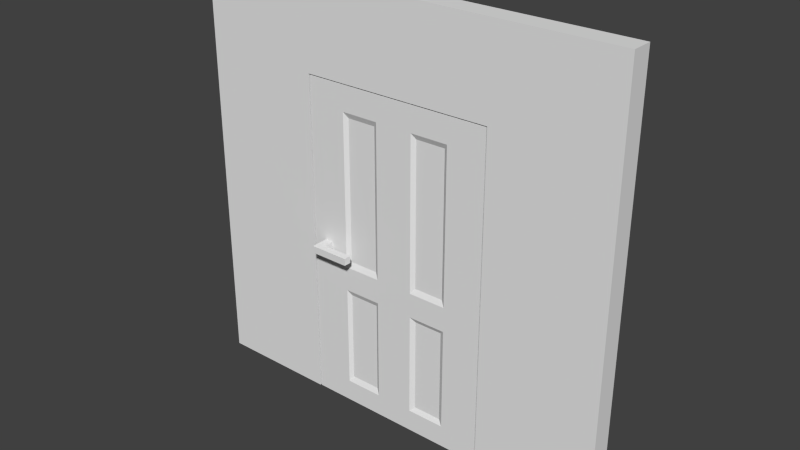 # Source: door.blend  (saved by Blender 2.76.0; exported with 4.5.12 LTS)
import bpy
from mathutils import Matrix  # noqa: F401  (used for matrix-valued properties, if any)

bpy.ops.wm.read_factory_settings(use_empty=True)
scene = bpy.context.scene
scene.name = 'Scene'

# ---- collections
col_collection_1 = bpy.data.collections.new('Collection 1'); scene.collection.children.link(col_collection_1)

# ---- materials (node trees are filled in below, after node groups)
mat_door = bpy.data.materials.new('Door')
mat_door.alpha_threshold = 0.0
mat_door.use_transparent_shadow = False
mat_door.roughness = 0.5
mat_doorhandle = bpy.data.materials.new('DoorHandle')
mat_doorhandle.alpha_threshold = 0.0
mat_doorhandle.use_transparent_shadow = False
mat_doorhandle.roughness = 0.5
mat_wall = bpy.data.materials.new('Wall')
mat_wall.alpha_threshold = 0.0
mat_wall.use_transparent_shadow = False
mat_wall.roughness = 0.5
mat_edges = bpy.data.materials.new('Edges')
mat_edges.alpha_threshold = 0.0
mat_edges.use_transparent_shadow = False
mat_edges.roughness = 0.5

# ---- material node trees

# ---- world
world_world = bpy.data.worlds.new('World'); scene.world = world_world
world_world.color = (0.05088, 0.05088, 0.05088)
world_world.use_sun_shadow = False
world_world.sun_shadow_jitter_overblur = 0.0
world_world.cycles.sampling_method = 'MANUAL'
world_world.cycles.sample_map_resolution = 256

# ---- meshes
me_cube_002 = bpy.data.meshes.new('Cube.002')
me_cube_002.from_pydata([(-1.965, -0.2383, 2.041), (-1.965, -0.2383, 1.957), (-1.965, 0.2186, 2.041), (-1.965, 0.2186, 1.957), (-2.065, -0.2383, 2.041), (-2.065, -0.2383, 1.957), (-2.065, 0.2186, 2.041), (-2.065, 0.2186, 1.957), (-1.965, -0.3263, 2.041), (-1.965, -0.3263, 1.957), (-1.965, 0.3066, 1.957), (-1.965, 0.3066, 2.041), (-2.065, 0.3066, 1.957), (-2.065, 0.3066, 2.041), (-2.065, -0.3263, 1.957), (-2.065, -0.3263, 2.041), (-1.594, -0.2383, 2.041), (-1.594, -0.2383, 1.957), (-1.594, 0.2186, 1.957), (-1.594, 0.2186, 2.041), (-1.594, -0.3263, 2.041), (-1.594, -0.3263, 1.957), (-1.594, 0.3066, 1.957), (-1.594, 0.3066, 2.041), (0.05588, 0.1184, 0.0), (-2.215, 0.1184, 0.0), (-2.215, -0.1184, 0.0), (0.05588, -0.1184, 0.0), (0.05588, -0.1184, 3.938), (0.05588, -0.1184, 1.498), (-2.215, -0.1184, 3.938), (-2.215, -0.1184, 1.498), (-2.215, 0.1184, 3.938), (-2.215, 0.1184, 1.498), (0.05588, 0.1184, 3.938), (0.05588, 0.1184, 1.498), (-1.76, -0.1184, 3.938), (-1.306, -0.1184, 3.938), (-0.8523, -0.1184, 3.938), (-0.3982, -0.1184, 3.938), (-0.3982, 0.1184, 3.938), (-0.8523, 0.1184, 3.938), (-1.306, 0.1184, 3.938), (-1.76, 0.1184, 3.938), (-1.76, 0.1184, 0.0), (-1.306, 0.1184, 0.0), (-0.8523, 0.1184, 0.0), (-0.3982, 0.1184, 0.0), (-0.3982, 0.1184, 1.498), (-0.8523, 0.1184, 1.498), (-1.306, 0.1184, 1.498), (-1.76, 0.1184, 1.498), (-0.3982, -0.1184, 0.0), (-0.8523, -0.1184, 0.0), (-1.306, -0.1184, 0.0), (-1.76, -0.1184, 0.0), (-1.76, -0.1184, 1.498), (-1.306, -0.1184, 1.498), (-0.8523, -0.1184, 1.498), (-0.3982, -0.1184, 1.498), (0.05588, -0.1184, 3.638), (-2.215, -0.1184, 3.638), (-2.215, 0.1184, 3.638), (0.05588, 0.1184, 3.638), (-0.3982, -0.1184, 3.638), (-0.8523, -0.1184, 3.638), (-1.306, -0.1184, 3.638), (-1.76, -0.1184, 3.638), (-1.76, 0.1184, 3.638), (-1.306, 0.1184, 3.638), (-0.8523, 0.1184, 3.638), (-0.3982, 0.1184, 3.638), (0.05588, -0.1184, 1.793), (-2.215, -0.1184, 1.793), (-2.215, 0.1184, 1.793), (0.05588, 0.1184, 1.793), (-0.3982, -0.1184, 1.793), (-0.8523, -0.1184, 1.793), (-1.306, -0.1184, 1.793), (-1.76, -0.1184, 1.793), (-1.76, 0.1184, 1.793), (-1.306, 0.1184, 1.793), (-0.8523, 0.1184, 1.793), (-0.3982, 0.1184, 1.793), (0.05588, -0.1184, 0.2637), (-2.215, -0.1184, 0.2637), (-2.215, 0.1184, 0.2637), (0.05588, 0.1184, 0.2637), (-0.3982, -0.1184, 0.2637), (-0.8523, -0.1184, 0.2637), (-1.306, -0.1184, 0.2637), (-1.76, -0.1184, 0.2637), (-1.76, 0.1184, 0.2637), (-1.306, 0.1184, 0.2637), (-0.8523, 0.1184, 0.2637), (-0.3982, 0.1184, 0.2637), (-1.711, 0.1005, 3.569), (-1.356, 0.1005, 3.569), (-1.356, -0.08664, 3.569), (-1.711, -0.08664, 3.569), (-1.356, -0.08664, 1.862), (-1.711, -0.08664, 1.862), (-1.711, 0.1005, 1.862), (-1.356, 0.1005, 1.862), (-0.804, 0.1005, 3.574), (-0.4465, 0.1005, 3.574), (-0.4465, -0.08664, 3.574), (-0.804, -0.08664, 3.574), (-0.4465, -0.08664, 1.857), (-0.804, -0.08664, 1.857), (-0.804, 0.1005, 1.857), (-0.4465, 0.1005, 1.857), (-1.352, 0.1005, 1.433), (-1.715, 0.1005, 1.433), (-1.715, -0.08664, 1.433), (-1.352, -0.08664, 1.433), (-1.352, -0.08664, 0.328), (-1.715, -0.08664, 0.328), (-1.715, 0.1005, 0.328), (-1.352, 0.1005, 0.328), (-0.4536, 0.1005, 1.442), (-0.7969, 0.1005, 1.442), (-0.7969, -0.08664, 1.442), (-0.4536, -0.08664, 1.442), (-0.4536, -0.08664, 0.3192), (-0.7969, -0.08664, 0.3192), (-0.7969, 0.1005, 0.3192), (-0.4536, 0.1005, 0.3192)], [], [(1, 3, 2, 0), (6, 2, 11, 13), (7, 5, 4, 6), (4, 5, 14, 15), (0, 2, 6, 4), (5, 7, 3, 1), (10, 12, 13, 11), (14, 9, 8, 15), (3, 7, 12, 10), (2, 3, 18, 19), (0, 4, 15, 8), (0, 8, 20, 16), (7, 6, 13, 12), (5, 1, 9, 14), (19, 18, 22, 23), (17, 16, 20, 21), (10, 11, 23, 22), (11, 2, 19, 23), (1, 0, 16, 17), (9, 1, 17, 21), (3, 10, 22, 18), (8, 9, 21, 20), (84, 27, 24, 87), (72, 29, 35, 75), (61, 30, 32, 62), (85, 31, 33, 86), (39, 28, 34, 40), (95, 48, 35, 87), (71, 40, 34, 63), (91, 56, 31, 85), (67, 36, 30, 61), (47, 24, 27, 52), (25, 44, 55, 26), (44, 45, 54, 55), (45, 46, 53, 54), (46, 47, 52, 53), (60, 28, 39, 64), (64, 39, 38, 65), (65, 38, 37, 66), (66, 37, 36, 67), (84, 29, 59, 88), (88, 59, 123, 124), (89, 58, 57, 90), (90, 57, 115, 116), (62, 32, 43, 68), (68, 43, 42, 69), (69, 42, 41, 70), (70, 41, 40, 71), (86, 33, 51, 92), (92, 51, 113, 118), (93, 50, 49, 94), (59, 58, 122, 123), (30, 36, 43, 32), (36, 37, 42, 43), (37, 38, 41, 42), (38, 39, 40, 41), (70, 71, 105, 104), (81, 69, 70, 82), (78, 66, 98, 100), (74, 62, 68, 80), (80, 68, 96, 102), (77, 65, 66, 78), (82, 70, 104, 110), (72, 60, 64, 76), (79, 67, 61, 73), (83, 71, 63, 75), (73, 61, 62, 74), (28, 60, 63, 34), (31, 73, 74, 33), (48, 83, 75, 35), (56, 79, 73, 31), (29, 72, 76, 59), (59, 76, 77, 58), (58, 77, 78, 57), (57, 78, 79, 56), (33, 74, 80, 51), (51, 80, 81, 50), (50, 81, 82, 49), (49, 82, 83, 48), (60, 72, 75, 63), (46, 94, 95, 47), (45, 93, 94, 46), (44, 92, 93, 45), (25, 86, 92, 44), (54, 90, 91, 55), (53, 89, 90, 54), (52, 88, 89, 53), (27, 84, 88, 52), (55, 91, 85, 26), (47, 95, 87, 24), (26, 85, 86, 25), (29, 84, 87, 35), (102, 96, 97, 103), (100, 98, 99, 101), (81, 80, 102, 103), (69, 81, 103, 97), (79, 78, 100, 101), (67, 79, 101, 99), (66, 67, 99, 98), (68, 69, 97, 96), (110, 104, 105, 111), (108, 106, 107, 109), (76, 64, 106, 108), (83, 82, 110, 111), (71, 83, 111, 105), (77, 76, 108, 109), (64, 65, 107, 106), (65, 77, 109, 107), (116, 115, 114, 117), (118, 113, 112, 119), (57, 56, 114, 115), (50, 93, 119, 112), (51, 50, 112, 113), (56, 91, 117, 114), (91, 90, 116, 117), (93, 92, 118, 119), (124, 123, 122, 125), (126, 121, 120, 127), (48, 95, 127, 120), (89, 88, 124, 125), (49, 48, 120, 121), (58, 89, 125, 122), (95, 94, 126, 127), (94, 49, 121, 126)])
me_cube_002.polygons.foreach_set('material_index', [1, 1, 1, 1, 1, 1, 1, 1, 1, 1, 1, 1, 1, 1, 1, 1, 1, 1, 1, 1, 1, 1, 0, 0, 0, 0, 0, 0, 0, 0, 0, 0, 0, 0, 0, 0, 0, 0, 0, 0, 0, 0, 0, 0, 0, 0, 0, 0, 0, 0, 0, 0, 0, 0, 0, 0, 0, 0, 0, 0, 0, 0, 0, 0, 0, 0, 0, 0, 0, 0, 0, 0, 0, 0, 0, 0, 0, 0, 0, 0, 0, 0, 0, 0, 0, 0, 0, 0, 0, 0, 0, 0, 0, 0, 0, 0, 0, 0, 0, 0, 0, 0, 0, 0, 0, 0, 0, 0, 0, 0, 0, 0, 0, 0, 0, 0, 0, 0, 0, 0, 0, 0, 0, 0])
_uv = me_cube_002.uv_layers.new(name='UVMap')
_uv.uv.foreach_set('vector', [0.3197, 0.6147, 0.3197, 0.6147, 0.3197, 0.6271, 0.3197, 0.6271, 0.3049, 0.6271, 0.3197, 0.6271, 0.3197, 0.6271, 0.3049, 0.6271, 0.3049, 0.6147, 0.3049, 0.6147, 0.3049, 0.6271, 0.3049, 0.6271, 0.3049, 0.6271, 0.3049, 0.6147, 0.3049, 0.6147, 0.3049, 0.6271, 0.3197, 0.6271, 0.3197, 0.6271, 0.3049, 0.6271, 0.3049, 0.6271, 0.3049, 0.6147, 0.3049, 0.6147, 0.3197, 0.6147, 0.3197, 0.6147, 0.3197, 0.6147, 0.3049, 0.6147, 0.3049, 0.6271, 0.3197, 0.6271, 0.3049, 0.6147, 0.3197, 0.6147, 0.3197, 0.6271, 0.3049, 0.6271, 0.3197, 0.6147, 0.3049, 0.6147, 0.3049, 0.6147, 0.3197, 0.6147, 0.3197, 0.6271, 0.3197, 0.6147, 0.374, 0.6147, 0.374, 0.6271, 0.3197, 0.6271, 0.3049, 0.6271, 0.3049, 0.6271, 0.3197, 0.6271, 0.3197, 0.6271, 0.3197, 0.6271, 0.374, 0.6271, 0.374, 0.6271, 0.3049, 0.6147, 0.3049, 0.6271, 0.3049, 0.6271, 0.3049, 0.6147, 0.3049, 0.6147, 0.3197, 0.6147, 0.3197, 0.6147, 0.3049, 0.6147, 0.374, 0.6271, 0.374, 0.6147, 0.374, 0.6147, 0.374, 0.6271, 0.374, 0.6147, 0.374, 0.6271, 0.374, 0.6271, 0.374, 0.6147, 0.3197, 0.6147, 0.3197, 0.6271, 0.374, 0.6271, 0.374, 0.6147, 0.3197, 0.6271, 0.3197, 0.6271, 0.374, 0.6271, 0.374, 0.6271, 0.3197, 0.6147, 0.3197, 0.6271, 0.374, 0.6271, 0.374, 0.6147, 0.3197, 0.6147, 0.3197, 0.6147, 0.374, 0.6147, 0.374, 0.6147, 0.3197, 0.6147, 0.3197, 0.6147, 0.374, 0.6147, 0.374, 0.6147, 0.3197, 0.6271, 0.3197, 0.6147, 0.374, 0.6147, 0.374, 0.6271, -0.01008, 0.3106, -0.08114, 0.3106, -0.08114, 0.3106, -0.01008, 0.3106, 0.4021, 0.3106, 0.3225, 0.3106, 0.3225, 0.3106, 0.4021, 0.3106, 0.8994, 0.9225, 0.9802, 0.9225, 0.9802, 0.9225, 0.8994, 0.9225, -0.01008, 0.9225, 0.3225, 0.9225, 0.3225, 0.9225, -0.01008, 0.9225, 0.9802, 0.433, 0.9802, 0.3106, 0.9802, 0.3106, 0.9802, 0.433, -0.01008, 0.433, 0.3225, 0.433, 0.3225, 0.3106, -0.01008, 0.3106, 0.8994, 0.433, 0.9802, 0.433, 0.9802, 0.3106, 0.8994, 0.3106, -0.01008, 0.8001, 0.3225, 0.8001, 0.3225, 0.9225, -0.01008, 0.9225, 0.8994, 0.8001, 0.9802, 0.8001, 0.9802, 0.9225, 0.8994, 0.9225, -0.08114, 0.433, -0.08114, 0.3106, -0.08114, 0.3106, -0.08114, 0.433, -0.08114, 0.9225, -0.08114, 0.8001, -0.08114, 0.8001, -0.08114, 0.9225, -0.08114, 0.8001, -0.08114, 0.6777, -0.08114, 0.6777, -0.08114, 0.8001, -0.08114, 0.6777, -0.08114, 0.5554, -0.08114, 0.5554, -0.08114, 0.6777, -0.08114, 0.5554, -0.08114, 0.433, -0.08114, 0.433, -0.08114, 0.5554, 0.8994, 0.3106, 0.9802, 0.3106, 0.9802, 0.433, 0.8994, 0.433, 0.8994, 0.433, 0.9802, 0.433, 0.9802, 0.5554, 0.8994, 0.5554, 0.8994, 0.5554, 0.9802, 0.5554, 0.9802, 0.6777, 0.8994, 0.6777, 0.8994, 0.6777, 0.9802, 0.6777, 0.9802, 0.8001, 0.8994, 0.8001, -0.01008, 0.3106, 0.3225, 0.3106, 0.3225, 0.433, -0.01008, 0.433, -0.01008, 0.433, 0.3225, 0.433, 0.3075, 0.4479, 0.004879, 0.4479, -0.01008, 0.5554, 0.3225, 0.5554, 0.3225, 0.6777, -0.01008, 0.6777, -0.01008, 0.6777, 0.3225, 0.6777, 0.3052, 0.69, 0.00725, 0.69, 0.8994, 0.9225, 0.9802, 0.9225, 0.9802, 0.8001, 0.8994, 0.8001, 0.8994, 0.8001, 0.9802, 0.8001, 0.9802, 0.6777, 0.8994, 0.6777, 0.8994, 0.6777, 0.9802, 0.6777, 0.9802, 0.5554, 0.8994, 0.5554, 0.8994, 0.5554, 0.9802, 0.5554, 0.9802, 0.433, 0.8994, 0.433, -0.01008, 0.9225, 0.3225, 0.9225, 0.3225, 0.8001, -0.01008, 0.8001, -0.01008, 0.8001, 0.3225, 0.8001, 0.3052, 0.7879, 0.00725, 0.7879, -0.01008, 0.6777, 0.3225, 0.6777, 0.3225, 0.5554, -0.01008, 0.5554, 0.3225, 0.433, 0.3225, 0.5554, 0.3075, 0.5404, 0.3075, 0.4479, 0.9802, 0.9225, 0.9802, 0.8001, 0.9802, 0.8001, 0.9802, 0.9225, 0.9802, 0.8001, 0.9802, 0.6777, 0.9802, 0.6777, 0.9802, 0.8001, 0.9802, 0.6777, 0.9802, 0.5554, 0.9802, 0.5554, 0.9802, 0.6777, 0.9802, 0.5554, 0.9802, 0.433, 0.9802, 0.433, 0.9802, 0.5554, 0.8994, 0.5554, 0.8994, 0.433, 0.8821, 0.446, 0.8821, 0.5424, 0.4021, 0.6777, 0.8994, 0.6777, 0.8994, 0.5554, 0.4021, 0.5554, 0.4021, 0.6777, 0.8994, 0.6777, 0.8807, 0.691, 0.4208, 0.691, 0.4021, 0.9225, 0.8994, 0.9225, 0.8994, 0.8001, 0.4021, 0.8001, 0.4021, 0.8001, 0.8994, 0.8001, 0.8807, 0.7869, 0.4208, 0.7869, 0.4021, 0.5554, 0.8994, 0.5554, 0.8994, 0.6777, 0.4021, 0.6777, 0.4021, 0.5554, 0.8994, 0.5554, 0.8821, 0.5424, 0.4194, 0.5424, 0.4021, 0.3106, 0.8994, 0.3106, 0.8994, 0.433, 0.4021, 0.433, 0.4021, 0.8001, 0.8994, 0.8001, 0.8994, 0.9225, 0.4021, 0.9225, 0.4021, 0.433, 0.8994, 0.433, 0.8994, 0.3106, 0.4021, 0.3106, 0.4021, 0.9225, 0.8994, 0.9225, 0.8994, 0.9225, 0.4021, 0.9225, 0.9802, 0.3106, 0.8994, 0.3106, 0.8994, 0.3106, 0.9802, 0.3106, 0.3225, 0.9225, 0.4021, 0.9225, 0.4021, 0.9225, 0.3225, 0.9225, 0.3225, 0.433, 0.4021, 0.433, 0.4021, 0.3106, 0.3225, 0.3106, 0.3225, 0.8001, 0.4021, 0.8001, 0.4021, 0.9225, 0.3225, 0.9225, 0.3225, 0.3106, 0.4021, 0.3106, 0.4021, 0.433, 0.3225, 0.433, 0.3225, 0.433, 0.4021, 0.433, 0.4021, 0.5554, 0.3225, 0.5554, 0.3225, 0.5554, 0.4021, 0.5554, 0.4021, 0.6777, 0.3225, 0.6777, 0.3225, 0.6777, 0.4021, 0.6777, 0.4021, 0.8001, 0.3225, 0.8001, 0.3225, 0.9225, 0.4021, 0.9225, 0.4021, 0.8001, 0.3225, 0.8001, 0.3225, 0.8001, 0.4021, 0.8001, 0.4021, 0.6777, 0.3225, 0.6777, 0.3225, 0.6777, 0.4021, 0.6777, 0.4021, 0.5554, 0.3225, 0.5554, 0.3225, 0.5554, 0.4021, 0.5554, 0.4021, 0.433, 0.3225, 0.433, 0.8994, 0.3106, 0.4021, 0.3106, 0.4021, 0.3106, 0.8994, 0.3106, -0.08114, 0.5554, -0.01008, 0.5554, -0.01008, 0.433, -0.08114, 0.433, -0.08114, 0.6777, -0.01008, 0.6777, -0.01008, 0.5554, -0.08114, 0.5554, -0.08114, 0.8001, -0.01008, 0.8001, -0.01008, 0.6777, -0.08114, 0.6777, -0.08114, 0.9225, -0.01008, 0.9225, -0.01008, 0.8001, -0.08114, 0.8001, -0.08114, 0.6777, -0.01008, 0.6777, -0.01008, 0.8001, -0.08114, 0.8001, -0.08114, 0.5554, -0.01008, 0.5554, -0.01008, 0.6777, -0.08114, 0.6777, -0.08114, 0.433, -0.01008, 0.433, -0.01008, 0.5554, -0.08114, 0.5554, -0.08114, 0.3106, -0.01008, 0.3106, -0.01008, 0.433, -0.08114, 0.433, -0.08114, 0.8001, -0.01008, 0.8001, -0.01008, 0.9225, -0.08114, 0.9225, -0.08114, 0.433, -0.01008, 0.433, -0.01008, 0.3106, -0.08114, 0.3106, -0.08114, 0.9225, -0.01008, 0.9225, -0.01008, 0.9225, -0.08114, 0.9225, 0.3225, 0.3106, -0.01008, 0.3106, -0.01008, 0.3106, 0.3225, 0.3106, 0.4208, 0.7869, 0.8807, 0.7869, 0.8807, 0.691, 0.4208, 0.691, 0.4208, 0.691, 0.8807, 0.691, 0.8807, 0.7869, 0.4208, 0.7869, 0.4021, 0.6777, 0.4021, 0.8001, 0.4208, 0.7869, 0.4208, 0.691, 0.8994, 0.6777, 0.4021, 0.6777, 0.4208, 0.691, 0.8807, 0.691, 0.4021, 0.8001, 0.4021, 0.6777, 0.4208, 0.691, 0.4208, 0.7869, 0.8994, 0.8001, 0.4021, 0.8001, 0.4208, 0.7869, 0.8807, 0.7869, 0.8994, 0.6777, 0.8994, 0.8001, 0.8807, 0.7869, 0.8807, 0.691, 0.8994, 0.8001, 0.8994, 0.6777, 0.8807, 0.691, 0.8807, 0.7869, 0.4194, 0.5424, 0.8821, 0.5424, 0.8821, 0.446, 0.4194, 0.446, 0.4194, 0.446, 0.8821, 0.446, 0.8821, 0.5424, 0.4194, 0.5424, 0.4021, 0.433, 0.8994, 0.433, 0.8821, 0.446, 0.4194, 0.446, 0.4021, 0.433, 0.4021, 0.5554, 0.4194, 0.5424, 0.4194, 0.446, 0.8994, 0.433, 0.4021, 0.433, 0.4194, 0.446, 0.8821, 0.446, 0.4021, 0.5554, 0.4021, 0.433, 0.4194, 0.446, 0.4194, 0.5424, 0.8994, 0.433, 0.8994, 0.5554, 0.8821, 0.5424, 0.8821, 0.446, 0.8994, 0.5554, 0.4021, 0.5554, 0.4194, 0.5424, 0.8821, 0.5424, 0.00725, 0.69, 0.3052, 0.69, 0.3052, 0.7879, 0.00725, 0.7879, 0.00725, 0.7879, 0.3052, 0.7879, 0.3052, 0.69, 0.00725, 0.69, 0.3225, 0.6777, 0.3225, 0.8001, 0.3052, 0.7879, 0.3052, 0.69, 0.3225, 0.6777, -0.01008, 0.6777, 0.00725, 0.69, 0.3052, 0.69, 0.3225, 0.8001, 0.3225, 0.6777, 0.3052, 0.69, 0.3052, 0.7879, 0.3225, 0.8001, -0.01008, 0.8001, 0.00725, 0.7879, 0.3052, 0.7879, -0.01008, 0.8001, -0.01008, 0.6777, 0.00725, 0.69, 0.00725, 0.7879, -0.01008, 0.6777, -0.01008, 0.8001, 0.00725, 0.7879, 0.00725, 0.69, 0.004879, 0.4479, 0.3075, 0.4479, 0.3075, 0.5404, 0.004879, 0.5404, 0.004879, 0.5404, 0.3075, 0.5404, 0.3075, 0.4479, 0.004879, 0.4479, 0.3225, 0.433, -0.01008, 0.433, 0.004879, 0.4479, 0.3075, 0.4479, -0.01008, 0.5554, -0.01008, 0.433, 0.004879, 0.4479, 0.004879, 0.5404, 0.3225, 0.5554, 0.3225, 0.433, 0.3075, 0.4479, 0.3075, 0.5404, 0.3225, 0.5554, -0.01008, 0.5554, 0.004879, 0.5404, 0.3075, 0.5404, -0.01008, 0.433, -0.01008, 0.5554, 0.004879, 0.5404, 0.004879, 0.4479, -0.01008, 0.5554, 0.3225, 0.5554, 0.3075, 0.5404, 0.004879, 0.5404])
me_cube_002.materials.append(mat_door)
me_cube_002.materials.append(mat_doorhandle)
me_cube_002.use_remesh_preserve_volume = False
me_cube_002.use_remesh_preserve_attributes = False
me_cube_002.use_mirror_vertex_groups = False
me_cube_002.update()
me_cube_001 = bpy.data.meshes.new('Cube.001')
me_cube_001.from_pydata([(-2.585, -0.1268, 0.005418), (-2.585, -0.1268, 5.005), (-2.585, 0.1268, 0.005418), (-2.585, 0.1268, 5.005), (2.585, -0.1268, 0.005418), (2.585, -0.1268, 5.005), (2.585, 0.1268, 0.005418), (2.585, 0.1268, 5.005), (-2.585, -0.1268, 1.672), (-2.585, -0.1268, 3.958), (-2.585, 0.1268, 3.958), (-2.585, 0.1268, 1.672), (-1.151, 0.1268, 5.005), (1.151, 0.1268, 5.005), (2.585, 0.1268, 3.958), (2.585, 0.1268, 1.672), (1.151, 0.1268, 0.005418), (-1.151, 0.1268, 0.005418), (2.585, -0.1268, 3.958), (2.585, -0.1268, 1.672), (1.151, -0.1268, 5.005), (-1.151, -0.1268, 5.005), (-1.151, -0.1268, 0.005418), (1.151, -0.1268, 0.005418), (1.151, -0.1268, 3.958), (1.151, -0.1268, 1.672), (-1.151, -0.1268, 3.958), (-1.151, -0.1268, 1.672), (-1.151, 0.1268, 3.958), (-1.151, 0.1268, 1.672), (1.151, 0.1268, 3.958), (1.151, 0.1268, 1.672)], [], [(31, 15, 6, 16), (27, 8, 0, 22), (25, 31, 16, 23), (19, 25, 23, 4), (24, 30, 31, 25), (5, 20, 24, 18), (18, 24, 25, 19), (20, 21, 26, 24), (27, 29, 28, 26), (21, 1, 9, 26), (26, 9, 8, 27), (11, 29, 17, 2), (22, 17, 29, 27), (3, 12, 28, 10), (10, 28, 29, 11), (12, 13, 30, 28), (26, 28, 30, 24), (13, 7, 14, 30), (30, 14, 15, 31), (4, 6, 15, 19), (19, 15, 14, 18), (18, 14, 7, 5), (5, 7, 13, 20), (20, 13, 12, 21), (21, 12, 3, 1), (1, 3, 10, 9), (9, 10, 11, 8), (8, 11, 2, 0)])
me_cube_001.polygons.foreach_set('material_index', [0, 0, 1, 0, 1, 0, 0, 0, 1, 0, 0, 0, 1, 0, 0, 0, 1, 0, 0, 1, 1, 1, 1, 1, 1, 1, 1, 1])
_uv = me_cube_001.uv_layers.new(name='UVMap')
_uv.uv.foreach_set('vector', [0.7066, 0.3505, 0.9643, 0.3505, 0.9643, 0.05124, 0.7066, 0.05124, 0.2934, 0.3505, 0.03575, 0.3505, 0.03575, 0.05124, 0.2934, 0.05124, 0.7066, 0.3505, 0.7066, 0.3505, 0.7066, 0.05124, 0.7066, 0.05124, 0.9643, 0.3505, 0.7066, 0.3505, 0.7066, 0.05124, 0.9643, 0.05124, 0.7066, 0.7611, 0.7066, 0.7611, 0.7066, 0.3505, 0.7066, 0.3505, 0.9643, 0.9491, 0.7066, 0.9491, 0.7066, 0.7611, 0.9643, 0.7611, 0.9643, 0.7611, 0.7066, 0.7611, 0.7066, 0.3505, 0.9643, 0.3505, 0.7066, 0.9491, 0.2934, 0.9491, 0.2934, 0.7611, 0.7066, 0.7611, 0.2934, 0.3505, 0.2934, 0.3505, 0.2934, 0.7611, 0.2934, 0.7611, 0.2934, 0.9491, 0.03575, 0.9491, 0.03575, 0.7611, 0.2934, 0.7611, 0.2934, 0.7611, 0.03575, 0.7611, 0.03575, 0.3505, 0.2934, 0.3505, 0.03575, 0.3505, 0.2934, 0.3505, 0.2934, 0.05124, 0.03575, 0.05124, 0.2934, 0.05124, 0.2934, 0.05124, 0.2934, 0.3505, 0.2934, 0.3505, 0.03575, 0.9491, 0.2934, 0.9491, 0.2934, 0.7611, 0.03575, 0.7611, 0.03575, 0.7611, 0.2934, 0.7611, 0.2934, 0.3505, 0.03575, 0.3505, 0.2934, 0.9491, 0.7066, 0.9491, 0.7066, 0.7611, 0.2934, 0.7611, 0.2934, 0.7611, 0.2934, 0.7611, 0.7066, 0.7611, 0.7066, 0.7611, 0.7066, 0.9491, 0.9643, 0.9491, 0.9643, 0.7611, 0.7066, 0.7611, 0.7066, 0.7611, 0.9643, 0.7611, 0.9643, 0.3505, 0.7066, 0.3505, 0.9643, 0.05124, 0.9643, 0.05124, 0.9643, 0.3505, 0.9643, 0.3505, 0.9643, 0.3505, 0.9643, 0.3505, 0.9643, 0.7611, 0.9643, 0.7611, 0.9643, 0.7611, 0.9643, 0.7611, 0.9643, 0.9491, 0.9643, 0.9491, 0.9643, 0.9491, 0.9643, 0.9491, 0.7066, 0.9491, 0.7066, 0.9491, 0.7066, 0.9491, 0.7066, 0.9491, 0.2934, 0.9491, 0.2934, 0.9491, 0.2934, 0.9491, 0.2934, 0.9491, 0.03575, 0.9491, 0.03575, 0.9491, 0.03575, 0.9491, 0.03575, 0.9491, 0.03575, 0.7611, 0.03575, 0.7611, 0.03575, 0.7611, 0.03575, 0.7611, 0.03575, 0.3505, 0.03575, 0.3505, 0.03575, 0.3505, 0.03575, 0.3505, 0.03575, 0.05124, 0.03575, 0.05124])
me_cube_001.materials.append(mat_wall)
me_cube_001.materials.append(mat_edges)
me_cube_001.use_remesh_preserve_volume = False
me_cube_001.use_remesh_preserve_attributes = False
me_cube_001.use_mirror_vertex_groups = False
me_cube_001.update()

# ---- objects
ob_frame_001 = bpy.data.objects.new('Frame.001', me_cube_002)
ob_frame = bpy.data.objects.new('Frame', me_cube_001)

# ---- transforms, parenting, visibility, modifiers, constraints
ob_frame_001.location = (1.079, 0.0, 0.005418)
ob_frame_001.lineart.crease_threshold = 0.0
ob_frame.location = (0.0, 0.0, 0.0)
ob_frame.lineart.crease_threshold = 0.0

# ---- collection membership
col_collection_1.objects.link(ob_frame_001)
col_collection_1.objects.link(ob_frame)

# ---- scene / render settings (as saved in the file)
scene.frame_start = 1; scene.frame_end = 250; scene.frame_set(1)
scene.render.engine = 'BLENDER_EEVEE_NEXT'
scene.render.resolution_percentage = 50
scene.render.dither_intensity = 0.0
scene.cycles.use_denoising = False
scene.cycles.samples = 10
scene.cycles.sampling_pattern = 'TABULATED_SOBOL'
scene.cycles.light_sampling_threshold = 0.0
scene.cycles.use_adaptive_sampling = False
scene.cycles.use_light_tree = False
scene.cycles.blur_glossy = 0.0
scene.cycles.pixel_filter_type = 'GAUSSIAN'
scene.cycles.sample_clamp_indirect = 0.0
scene.view_settings.view_transform = 'Standard'
bpy.context.view_layer.update()

# ---- added for rendering (the .blend has no active camera and no usable light): camera, sun
cam_auto = bpy.data.cameras.new('AutoCamera')
cam_auto.lens = 50.0
cam_auto.sensor_width = 36.0
cam_auto.clip_end = 1000.0
ob_auto_camera = bpy.data.objects.new('AutoCamera', cam_auto)
scene.collection.objects.link(ob_auto_camera)
ob_auto_camera.location = (6.68057, -8.02653, 7.84988)
ob_auto_camera.rotation_euler = (1.09748, -7.21219e-08, 0.694738)
scene.camera = ob_auto_camera
light_auto_sun = bpy.data.lights.new('AutoSun', 'SUN')
light_auto_sun.energy = 3.0
light_auto_sun.angle = 0.0523599
ob_auto_sun = bpy.data.objects.new('AutoSun', light_auto_sun)
scene.collection.objects.link(ob_auto_sun)
ob_auto_sun.rotation_euler = (0.872665, 0.174533, 0.523599)
bpy.context.view_layer.update()
